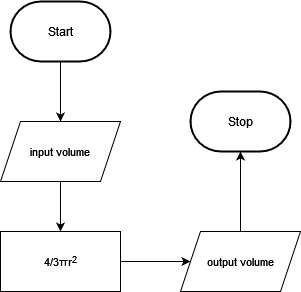

The diagram above was exported from draw.io. Its source (the exported page's mxGraphModel, read from the mxfile embedded in the PNG):
<mxGraphModel dx="1086" dy="737" grid="1" gridSize="10" guides="1" tooltips="1" connect="1" arrows="1" fold="1" page="1" pageScale="1" pageWidth="850" pageHeight="1100" math="0" shadow="0">
  <root>
    <mxCell id="0" />
    <mxCell id="1" parent="0" />
    <mxCell id="4" style="edgeStyle=orthogonalEdgeStyle;html=1;rounded=0;" parent="1" source="2" edge="1">
      <mxGeometry relative="1" as="geometry">
        <mxPoint x="280" y="320" as="targetPoint" />
      </mxGeometry>
    </mxCell>
    <mxCell id="2" value="Start" style="strokeWidth=2;html=1;shape=mxgraph.flowchart.terminator;whiteSpace=wrap;" parent="1" vertex="1">
      <mxGeometry x="230" y="200" width="100" height="60" as="geometry" />
    </mxCell>
    <mxCell id="3" value="Stop" style="strokeWidth=2;html=1;shape=mxgraph.flowchart.terminator;whiteSpace=wrap;" parent="1" vertex="1">
      <mxGeometry x="410" y="290" width="100" height="60" as="geometry" />
    </mxCell>
    <mxCell id="6" style="edgeStyle=orthogonalEdgeStyle;shape=connector;rounded=0;html=1;labelBackgroundColor=default;strokeColor=default;fontFamily=Helvetica;fontSize=11;fontColor=default;endArrow=classic;" edge="1" parent="1" source="5">
      <mxGeometry relative="1" as="geometry">
        <mxPoint x="280" y="430" as="targetPoint" />
      </mxGeometry>
    </mxCell>
    <mxCell id="5" value="input volume" style="shape=parallelogram;perimeter=parallelogramPerimeter;whiteSpace=wrap;html=1;fixedSize=1;fontFamily=Helvetica;fontSize=11;fontColor=default;" vertex="1" parent="1">
      <mxGeometry x="220" y="320" width="120" height="60" as="geometry" />
    </mxCell>
    <mxCell id="12" style="edgeStyle=orthogonalEdgeStyle;shape=connector;rounded=0;html=1;entryX=0;entryY=0.5;entryDx=0;entryDy=0;labelBackgroundColor=default;strokeColor=default;fontFamily=Helvetica;fontSize=11;fontColor=default;endArrow=classic;" edge="1" parent="1" source="7" target="8">
      <mxGeometry relative="1" as="geometry" />
    </mxCell>
    <mxCell id="7" value="4/3πr&lt;sup&gt;2&lt;/sup&gt;" style="rounded=0;whiteSpace=wrap;html=1;fontFamily=Helvetica;fontSize=11;fontColor=default;" vertex="1" parent="1">
      <mxGeometry x="220" y="430" width="120" height="60" as="geometry" />
    </mxCell>
    <mxCell id="14" style="edgeStyle=orthogonalEdgeStyle;shape=connector;rounded=0;html=1;entryX=0.5;entryY=1;entryDx=0;entryDy=0;entryPerimeter=0;labelBackgroundColor=default;strokeColor=default;fontFamily=Helvetica;fontSize=11;fontColor=default;endArrow=classic;" edge="1" parent="1" source="8" target="3">
      <mxGeometry relative="1" as="geometry" />
    </mxCell>
    <mxCell id="8" value="output volume" style="shape=parallelogram;perimeter=parallelogramPerimeter;whiteSpace=wrap;html=1;fixedSize=1;fontFamily=Helvetica;fontSize=11;fontColor=default;" vertex="1" parent="1">
      <mxGeometry x="400" y="430" width="120" height="60" as="geometry" />
    </mxCell>
  </root>
</mxGraphModel>